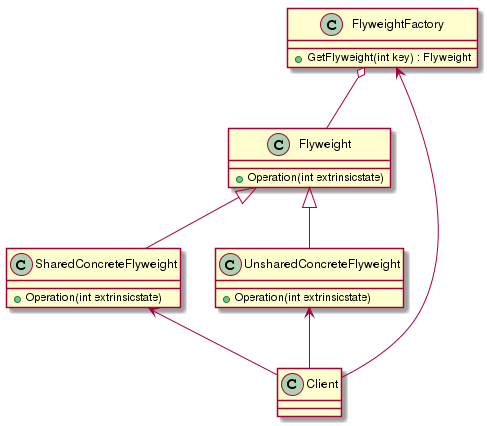

The diagram above was rendered by PlantUML. Its source (embedded in the PNG):
@startuml
class Flyweight
{
+ Operation(int extrinsicstate)
}

class SharedConcreteFlyweight
{
+ Operation(int extrinsicstate)
}

class UnsharedConcreteFlyweight
{
+ Operation(int extrinsicstate)
}

class FlyweightFactory
{
+ GetFlyweight(int key) : Flyweight
}

class Client

Flyweight <|-- SharedConcreteFlyweight
Flyweight <|-- UnsharedConcreteFlyweight

FlyweightFactory o-- Flyweight

FlyweightFactory <-- Client

SharedConcreteFlyweight <-- Client
UnsharedConcreteFlyweight <-- Client
@enduml